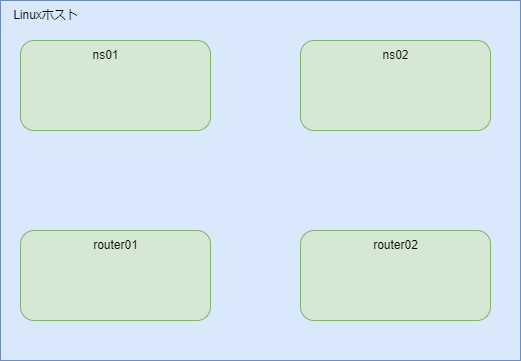

The diagram above was exported from draw.io. Its source (the exported page's mxGraphModel, read from the mxfile embedded in the PNG):
<mxGraphModel dx="772" dy="591" grid="1" gridSize="10" guides="1" tooltips="1" connect="1" arrows="1" fold="1" page="1" pageScale="1" pageWidth="827" pageHeight="1169" math="0" shadow="0">
  <root>
    <mxCell id="0" />
    <mxCell id="1" parent="0" />
    <mxCell id="TsXin8-XMXYDvkQ9bgXv-1" value="" style="rounded=0;whiteSpace=wrap;html=1;fillColor=#dae8fc;strokeColor=#6c8ebf;" parent="1" vertex="1">
      <mxGeometry x="80" y="320" width="520" height="360" as="geometry" />
    </mxCell>
    <mxCell id="TsXin8-XMXYDvkQ9bgXv-2" value="" style="rounded=1;whiteSpace=wrap;html=1;fillColor=#d5e8d4;strokeColor=#82b366;" parent="1" vertex="1">
      <mxGeometry x="100" y="360" width="190" height="90" as="geometry" />
    </mxCell>
    <mxCell id="TsXin8-XMXYDvkQ9bgXv-3" value="" style="rounded=1;whiteSpace=wrap;html=1;fillColor=#d5e8d4;strokeColor=#82b366;" parent="1" vertex="1">
      <mxGeometry x="380" y="360" width="190" height="90" as="geometry" />
    </mxCell>
    <mxCell id="TsXin8-XMXYDvkQ9bgXv-4" value="Linuxホスト" style="text;html=1;align=center;verticalAlign=middle;resizable=0;points=[];autosize=1;strokeColor=none;fillColor=none;" parent="1" vertex="1">
      <mxGeometry x="80" y="320" width="90" height="30" as="geometry" />
    </mxCell>
    <mxCell id="TsXin8-XMXYDvkQ9bgXv-5" value="ns01" style="text;html=1;align=center;verticalAlign=middle;resizable=0;points=[];autosize=1;strokeColor=none;fillColor=none;" parent="1" vertex="1">
      <mxGeometry x="160" y="360" width="50" height="30" as="geometry" />
    </mxCell>
    <mxCell id="TsXin8-XMXYDvkQ9bgXv-6" value="ns02" style="text;html=1;align=center;verticalAlign=middle;resizable=0;points=[];autosize=1;strokeColor=none;fillColor=none;" parent="1" vertex="1">
      <mxGeometry x="450" y="360" width="50" height="30" as="geometry" />
    </mxCell>
    <mxCell id="TsXin8-XMXYDvkQ9bgXv-16" value="" style="rounded=1;whiteSpace=wrap;html=1;fillColor=#d5e8d4;strokeColor=#82b366;" parent="1" vertex="1">
      <mxGeometry x="380" y="550" width="190" height="90" as="geometry" />
    </mxCell>
    <mxCell id="TsXin8-XMXYDvkQ9bgXv-17" value="router02" style="text;html=1;align=center;verticalAlign=middle;resizable=0;points=[];autosize=1;strokeColor=none;fillColor=none;" parent="1" vertex="1">
      <mxGeometry x="440" y="550" width="70" height="30" as="geometry" />
    </mxCell>
    <mxCell id="TsXin8-XMXYDvkQ9bgXv-18" value="" style="rounded=1;whiteSpace=wrap;html=1;fillColor=#d5e8d4;strokeColor=#82b366;" parent="1" vertex="1">
      <mxGeometry x="100" y="550" width="190" height="90" as="geometry" />
    </mxCell>
    <mxCell id="TsXin8-XMXYDvkQ9bgXv-19" value="router01" style="text;html=1;align=center;verticalAlign=middle;resizable=0;points=[];autosize=1;strokeColor=none;fillColor=none;" parent="1" vertex="1">
      <mxGeometry x="160" y="550" width="70" height="30" as="geometry" />
    </mxCell>
  </root>
</mxGraphModel>